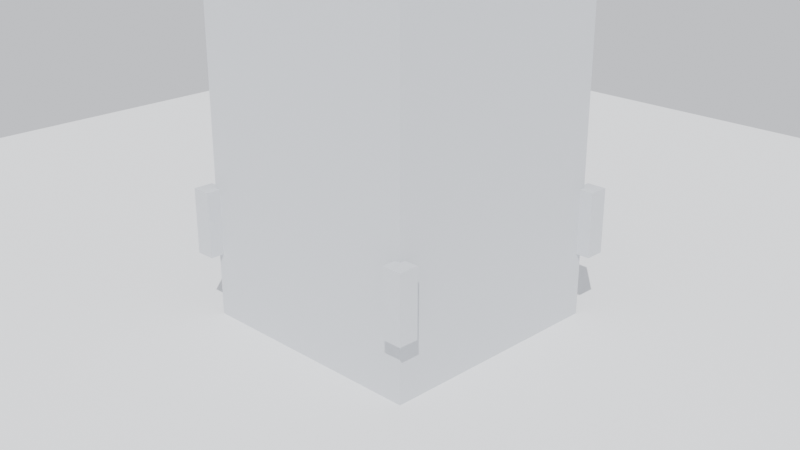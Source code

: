 # Source: church_spire_lowpoly.blend  (saved by Blender 4.0.36; exported with 4.5.12 LTS)
import bpy
from mathutils import Matrix  # noqa: F401  (used for matrix-valued properties, if any)

bpy.ops.wm.read_factory_settings(use_empty=True)
scene = bpy.context.scene
scene.name = 'Scene'

# ---- materials (node trees are filled in below, after node groups)
mat_stone = bpy.data.materials.new('Stone')
mat_stone.use_transparent_shadow = False
mat_roof = bpy.data.materials.new('Roof')
mat_roof.use_transparent_shadow = False
mat_metal = bpy.data.materials.new('Metal')
mat_metal.use_transparent_shadow = False
mat_groundmat = bpy.data.materials.new('GroundMat')
mat_groundmat.use_transparent_shadow = False

# ---- material node trees
mat_stone.use_nodes = True; mat_stone.node_tree.nodes.clear()
_N = mat_stone.node_tree.nodes; _L = mat_stone.node_tree.links
n0 = _N.new('ShaderNodeBsdfPrincipled'); n0.name = 'Principled BSDF'; n0.location = (10, 300)
n0.inputs[0].default_value = (0.62, 0.64, 0.67, 1.0)
n0.inputs[2].default_value = 0.85
n0.inputs[3].default_value = 1.45
n1 = _N.new('ShaderNodeOutputMaterial'); n1.name = 'Material Output'; n1.location = (300, 300)
_L.new(n0.outputs[0], n1.inputs[0])
n1.is_active_output = True
mat_roof.use_nodes = True; mat_roof.node_tree.nodes.clear()
_N = mat_roof.node_tree.nodes; _L = mat_roof.node_tree.links
n0 = _N.new('ShaderNodeBsdfPrincipled'); n0.name = 'Principled BSDF'; n0.location = (10, 300)
n0.inputs[0].default_value = (0.24, 0.26, 0.3, 1.0)
n0.inputs[2].default_value = 0.7
n0.inputs[3].default_value = 1.45
n1 = _N.new('ShaderNodeOutputMaterial'); n1.name = 'Material Output'; n1.location = (300, 300)
_L.new(n0.outputs[0], n1.inputs[0])
n1.is_active_output = True
mat_metal.use_nodes = True; mat_metal.node_tree.nodes.clear()
_N = mat_metal.node_tree.nodes; _L = mat_metal.node_tree.links
n0 = _N.new('ShaderNodeBsdfPrincipled'); n0.name = 'Principled BSDF'; n0.location = (10, 300)
n0.inputs[0].default_value = (0.75, 0.7, 0.55, 1.0)
n0.inputs[1].default_value = 0.7
n0.inputs[2].default_value = 0.3
n0.inputs[3].default_value = 1.45
n1 = _N.new('ShaderNodeOutputMaterial'); n1.name = 'Material Output'; n1.location = (300, 300)
_L.new(n0.outputs[0], n1.inputs[0])
n1.is_active_output = True
mat_groundmat.use_nodes = True; mat_groundmat.node_tree.nodes.clear()
_N = mat_groundmat.node_tree.nodes; _L = mat_groundmat.node_tree.links
n0 = _N.new('ShaderNodeBsdfPrincipled'); n0.name = 'Principled BSDF'; n0.location = (10, 300)
n0.inputs[0].default_value = (0.86, 0.87, 0.88, 1.0)
n0.inputs[2].default_value = 0.95
n0.inputs[3].default_value = 1.45
n1 = _N.new('ShaderNodeOutputMaterial'); n1.name = 'Material Output'; n1.location = (300, 300)
_L.new(n0.outputs[0], n1.inputs[0])
n1.is_active_output = True

# ---- world
world_world = bpy.data.worlds.new('World'); scene.world = world_world
world_world.use_nodes = True; world_world.node_tree.nodes.clear()
_N = world_world.node_tree.nodes; _L = world_world.node_tree.links
n0 = _N.new('ShaderNodeBackground'); n0.name = 'Background'; n0.location = (10, 300)
n0.inputs[0].default_value = (0.92, 0.94, 1.0, 1.0)
n0.inputs[1].default_value = 0.9
n1 = _N.new('ShaderNodeOutputWorld'); n1.name = 'World Output'; n1.location = (300, 300)
_L.new(n0.outputs[0], n1.inputs[0])
n1.is_active_output = True
world_world.use_sun_shadow = False
world_world.sun_shadow_jitter_overblur = 0.0

# ---- cameras
cam_camera = bpy.data.cameras.new('Camera')

# ---- lights
light_sun = bpy.data.lights.new('Sun', 'SUN')
light_sun.transmission_factor = 0.0
light_sun.energy = 4.0

# ---- meshes
me_cube = bpy.data.meshes.new('Cube')
me_cube.from_pydata([(-1.0, -1.0, -1.0), (-1.0, -1.0, 1.0), (-1.0, 1.0, -1.0), (-1.0, 1.0, 1.0), (1.0, -1.0, -1.0), (1.0, -1.0, 1.0), (1.0, 1.0, -1.0), (1.0, 1.0, 1.0)], [], [(0, 1, 3, 2), (2, 3, 7, 6), (6, 7, 5, 4), (4, 5, 1, 0), (2, 6, 4, 0), (7, 3, 1, 5)])
_uv = me_cube.uv_layers.new(name='UVMap')
_uv.uv.foreach_set('vector', [0.375, 0.0, 0.625, 0.0, 0.625, 0.25, 0.375, 0.25, 0.375, 0.25, 0.625, 0.25, 0.625, 0.5, 0.375, 0.5, 0.375, 0.5, 0.625, 0.5, 0.625, 0.75, 0.375, 0.75, 0.375, 0.75, 0.625, 0.75, 0.625, 1.0, 0.375, 1.0, 0.125, 0.5, 0.375, 0.5, 0.375, 0.75, 0.125, 0.75, 0.625, 0.5, 0.875, 0.5, 0.875, 0.75, 0.625, 0.75])
me_cube.materials.append(mat_stone)
me_cube.update()
me_cube_001 = bpy.data.meshes.new('Cube.001')
me_cube_001.from_pydata([(-1.0, -1.0, -1.0), (-1.0, -1.0, 1.0), (-1.0, 1.0, -1.0), (-1.0, 1.0, 1.0), (1.0, -1.0, -1.0), (1.0, -1.0, 1.0), (1.0, 1.0, -1.0), (1.0, 1.0, 1.0)], [], [(0, 1, 3, 2), (2, 3, 7, 6), (6, 7, 5, 4), (4, 5, 1, 0), (2, 6, 4, 0), (7, 3, 1, 5)])
_uv = me_cube_001.uv_layers.new(name='UVMap')
_uv.uv.foreach_set('vector', [0.375, 0.0, 0.625, 0.0, 0.625, 0.25, 0.375, 0.25, 0.375, 0.25, 0.625, 0.25, 0.625, 0.5, 0.375, 0.5, 0.375, 0.5, 0.625, 0.5, 0.625, 0.75, 0.375, 0.75, 0.375, 0.75, 0.625, 0.75, 0.625, 1.0, 0.375, 1.0, 0.125, 0.5, 0.375, 0.5, 0.375, 0.75, 0.125, 0.75, 0.625, 0.5, 0.875, 0.5, 0.875, 0.75, 0.625, 0.75])
me_cube_001.materials.append(mat_stone)
me_cube_001.update()
me_cone = bpy.data.meshes.new('Cone')
me_cone.from_pydata([(0.0, 1.25, -0.95), (0.0, 0.7, 0.95), (0.8839, 0.8839, -0.95), (0.495, 0.495, 0.95), (1.25, 0.0, -0.95), (0.7, 0.0, 0.95), (0.8839, -0.8839, -0.95), (0.495, -0.495, 0.95), (0.0, -1.25, -0.95), (0.0, -0.7, 0.95), (-0.8839, -0.8839, -0.95), (-0.495, -0.495, 0.95), (-1.25, 0.0, -0.95), (-0.7, 0.0, 0.95), (-0.8839, 0.8839, -0.95), (-0.495, 0.495, 0.95)], [], [(0, 1, 3, 2), (2, 3, 5, 4), (4, 5, 7, 6), (6, 7, 9, 8), (8, 9, 11, 10), (10, 11, 13, 12), (3, 1, 15, 13, 11, 9, 7, 5), (12, 13, 15, 14), (14, 15, 1, 0), (0, 2, 4, 6, 8, 10, 12, 14)])
_uv = me_cone.uv_layers.new(name='UVMap')
_uv.uv.foreach_set('vector', [1.0, 0.5, 1.0, 1.0, 0.875, 1.0, 0.875, 0.5, 0.875, 0.5, 0.875, 1.0, 0.75, 1.0, 0.75, 0.5, 0.75, 0.5, 0.75, 1.0, 0.625, 1.0, 0.625, 0.5, 0.625, 0.5, 0.625, 1.0, 0.5, 1.0, 0.5, 0.5, 0.5, 0.5, 0.5, 1.0, 0.375, 1.0, 0.375, 0.5, 0.375, 0.5, 0.375, 1.0, 0.25, 1.0, 0.25, 0.5, 0.4197, 0.4197, 0.25, 0.49, 0.08029, 0.4197, 0.01, 0.25, 0.08029, 0.08029, 0.25, 0.01, 0.4197, 0.08029, 0.49, 0.25, 0.25, 0.5, 0.25, 1.0, 0.125, 1.0, 0.125, 0.5, 0.125, 0.5, 0.125, 1.0, 0.0, 1.0, 0.0, 0.5, 0.75, 0.49, 0.9197, 0.4197, 0.99, 0.25, 0.9197, 0.08029, 0.75, 0.01, 0.5803, 0.08029, 0.51, 0.25, 0.5803, 0.4197])
me_cone.materials.append(mat_roof)
me_cone.update()
me_cone_001 = bpy.data.meshes.new('Cone.001')
me_cone_001.from_pydata([(0.0, 0.78, -2.4), (0.0, 0.05, 2.4), (0.5515, 0.5515, -2.4), (0.03536, 0.03536, 2.4), (0.78, 0.0, -2.4), (0.05, 0.0, 2.4), (0.5515, -0.5515, -2.4), (0.03536, -0.03536, 2.4), (0.0, -0.78, -2.4), (0.0, -0.05, 2.4), (-0.5515, -0.5515, -2.4), (-0.03536, -0.03536, 2.4), (-0.78, 0.0, -2.4), (-0.05, 0.0, 2.4), (-0.5515, 0.5515, -2.4), (-0.03536, 0.03536, 2.4)], [], [(0, 1, 3, 2), (2, 3, 5, 4), (4, 5, 7, 6), (6, 7, 9, 8), (8, 9, 11, 10), (10, 11, 13, 12), (3, 1, 15, 13, 11, 9, 7, 5), (12, 13, 15, 14), (14, 15, 1, 0), (0, 2, 4, 6, 8, 10, 12, 14)])
_uv = me_cone_001.uv_layers.new(name='UVMap')
_uv.uv.foreach_set('vector', [1.0, 0.5, 1.0, 1.0, 0.875, 1.0, 0.875, 0.5, 0.875, 0.5, 0.875, 1.0, 0.75, 1.0, 0.75, 0.5, 0.75, 0.5, 0.75, 1.0, 0.625, 1.0, 0.625, 0.5, 0.625, 0.5, 0.625, 1.0, 0.5, 1.0, 0.5, 0.5, 0.5, 0.5, 0.5, 1.0, 0.375, 1.0, 0.375, 0.5, 0.375, 0.5, 0.375, 1.0, 0.25, 1.0, 0.25, 0.5, 0.4197, 0.4197, 0.25, 0.49, 0.08029, 0.4197, 0.01, 0.25, 0.08029, 0.08029, 0.25, 0.01, 0.4197, 0.08029, 0.49, 0.25, 0.25, 0.5, 0.25, 1.0, 0.125, 1.0, 0.125, 0.5, 0.125, 0.5, 0.125, 1.0, 0.0, 1.0, 0.0, 0.5, 0.75, 0.49, 0.9197, 0.4197, 0.99, 0.25, 0.9197, 0.08029, 0.75, 0.01, 0.5803, 0.08029, 0.51, 0.25, 0.5803, 0.4197])
me_cone_001.materials.append(mat_roof)
me_cone_001.update()
me_sphere = bpy.data.meshes.new('Sphere')
me_sphere.from_pydata([(0.0, 0.1039, 0.06), (0.0, 0.12, 0.0), (0.0, 0.1039, -0.06), (0.03, 0.05196, 0.1039), (0.05196, 0.09, 0.06), (0.06, 0.1039, 0.0), (0.05196, 0.09, -0.06), (0.03, 0.05196, -0.1039), (0.05196, 0.03, 0.1039), (0.09, 0.05196, 0.06), (0.1039, 0.06, 0.0), (0.09, 0.05196, -0.06), (0.05196, 0.03, -0.1039), (0.06, -1.863e-09, 0.1039), (0.1039, -3.725e-09, 0.06), (0.12, -3.725e-09, 0.0), (0.1039, -3.725e-09, -0.06), (0.06, -1.863e-09, -0.1039), (0.05196, -0.03, 0.1039), (0.09, -0.05196, 0.06), (0.1039, -0.06, 0.0), (0.09, -0.05196, -0.06), (0.05196, -0.03, -0.1039), (0.03, -0.05196, 0.1039), (0.05196, -0.09, 0.06), (0.06, -0.1039, 0.0), (0.05196, -0.09, -0.06), (0.03, -0.05196, -0.1039), (-3.725e-09, -0.06, 0.1039), (-7.451e-09, -0.1039, 0.06), (-7.451e-09, -0.12, 0.0), (-7.451e-09, -0.1039, -0.06), (-3.725e-09, -0.06, -0.1039), (0.0, 0.0, 0.12), (-0.03, -0.05196, 0.1039), (-0.05196, -0.09, 0.06), (-0.06, -0.1039, 0.0), (-0.05196, -0.09, -0.06), (-0.03, -0.05196, -0.1039), (-0.05196, -0.03, 0.1039), (-0.09, -0.05196, 0.06), (-0.1039, -0.06, 0.0), (-0.09, -0.05196, -0.06), (-0.05196, -0.03, -0.1039), (0.0, 0.0, -0.12), (-0.06, 9.313e-09, 0.1039), (-0.1039, 1.863e-08, 0.06), (-0.12, 1.863e-08, 0.0), (-0.1039, 1.863e-08, -0.06), (-0.06, 9.313e-09, -0.1039), (-0.05196, 0.03, 0.1039), (-0.09, 0.05196, 0.06), (-0.1039, 0.06, 0.0), (-0.09, 0.05196, -0.06), (-0.05196, 0.03, -0.1039), (-0.03, 0.05196, 0.1039), (-0.05196, 0.09, 0.06), (-0.06, 0.1039, 0.0), (-0.05196, 0.09, -0.06), (-0.03, 0.05196, -0.1039), (1.304e-08, 0.06, 0.1039), (1.304e-08, 0.06, -0.1039)], [], [(61, 2, 6, 7), (1, 0, 4, 5), (60, 33, 3), (44, 61, 7), (2, 1, 5, 6), (0, 60, 3, 4), (44, 7, 12), (6, 5, 10, 11), (4, 3, 8, 9), (7, 6, 11, 12), (5, 4, 9, 10), (3, 33, 8), (44, 12, 17), (11, 10, 15, 16), (9, 8, 13, 14), (12, 11, 16, 17), (10, 9, 14, 15), (8, 33, 13), (44, 17, 22), (16, 15, 20, 21), (14, 13, 18, 19), (17, 16, 21, 22), (15, 14, 19, 20), (13, 33, 18), (21, 20, 25, 26), (19, 18, 23, 24), (22, 21, 26, 27), (20, 19, 24, 25), (18, 33, 23), (44, 22, 27), (24, 23, 28, 29), (27, 26, 31, 32), (25, 24, 29, 30), (23, 33, 28), (44, 27, 32), (26, 25, 30, 31), (32, 31, 37, 38), (30, 29, 35, 36), (28, 33, 34), (44, 32, 38), (31, 30, 36, 37), (29, 28, 34, 35), (38, 37, 42, 43), (36, 35, 40, 41), (34, 33, 39), (44, 38, 43), (37, 36, 41, 42), (35, 34, 39, 40), (43, 42, 48, 49), (41, 40, 46, 47), (39, 33, 45), (44, 43, 49), (42, 41, 47, 48), (40, 39, 45, 46), (49, 48, 53, 54), (47, 46, 51, 52), (45, 33, 50), (44, 49, 54), (48, 47, 52, 53), (46, 45, 50, 51), (52, 51, 56, 57), (50, 33, 55), (44, 54, 59), (53, 52, 57, 58), (51, 50, 55, 56), (54, 53, 58, 59), (55, 33, 60), (44, 59, 61), (58, 57, 1, 2), (56, 55, 60, 0), (59, 58, 2, 61), (57, 56, 0, 1)])
_uv = me_sphere.uv_layers.new(name='UVMap')
_uv.uv.foreach_set('vector', [0.75, 0.1667, 0.75, 0.3333, 0.6667, 0.3333, 0.6667, 0.1667, 0.75, 0.5, 0.75, 0.6667, 0.6667, 0.6667, 0.6667, 0.5, 0.75, 0.8333, 0.7083, 1.0, 0.6667, 0.8333, 0.7083, 0.0, 0.75, 0.1667, 0.6667, 0.1667, 0.75, 0.3333, 0.75, 0.5, 0.6667, 0.5, 0.6667, 0.3333, 0.75, 0.6667, 0.75, 0.8333, 0.6667, 0.8333, 0.6667, 0.6667, 0.625, 0.0, 0.6667, 0.1667, 0.5833, 0.1667, 0.6667, 0.3333, 0.6667, 0.5, 0.5833, 0.5, 0.5833, 0.3333, 0.6667, 0.6667, 0.6667, 0.8333, 0.5833, 0.8333, 0.5833, 0.6667, 0.6667, 0.1667, 0.6667, 0.3333, 0.5833, 0.3333, 0.5833, 0.1667, 0.6667, 0.5, 0.6667, 0.6667, 0.5833, 0.6667, 0.5833, 0.5, 0.6667, 0.8333, 0.625, 1.0, 0.5833, 0.8333, 0.5417, 0.0, 0.5833, 0.1667, 0.5, 0.1667, 0.5833, 0.3333, 0.5833, 0.5, 0.5, 0.5, 0.5, 0.3333, 0.5833, 0.6667, 0.5833, 0.8333, 0.5, 0.8333, 0.5, 0.6667, 0.5833, 0.1667, 0.5833, 0.3333, 0.5, 0.3333, 0.5, 0.1667, 0.5833, 0.5, 0.5833, 0.6667, 0.5, 0.6667, 0.5, 0.5, 0.5833, 0.8333, 0.5417, 1.0, 0.5, 0.8333, 0.4583, 0.0, 0.5, 0.1667, 0.4167, 0.1667, 0.5, 0.3333, 0.5, 0.5, 0.4167, 0.5, 0.4167, 0.3333, 0.5, 0.6667, 0.5, 0.8333, 0.4167, 0.8333, 0.4167, 0.6667, 0.5, 0.1667, 0.5, 0.3333, 0.4167, 0.3333, 0.4167, 0.1667, 0.5, 0.5, 0.5, 0.6667, 0.4167, 0.6667, 0.4167, 0.5, 0.5, 0.8333, 0.4583, 1.0, 0.4167, 0.8333, 0.4167, 0.3333, 0.4167, 0.5, 0.3333, 0.5, 0.3333, 0.3333, 0.4167, 0.6667, 0.4167, 0.8333, 0.3333, 0.8333, 0.3333, 0.6667, 0.4167, 0.1667, 0.4167, 0.3333, 0.3333, 0.3333, 0.3333, 0.1667, 0.4167, 0.5, 0.4167, 0.6667, 0.3333, 0.6667, 0.3333, 0.5, 0.4167, 0.8333, 0.375, 1.0, 0.3333, 0.8333, 0.375, 0.0, 0.4167, 0.1667, 0.3333, 0.1667, 0.3333, 0.6667, 0.3333, 0.8333, 0.25, 0.8333, 0.25, 0.6667, 0.3333, 0.1667, 0.3333, 0.3333, 0.25, 0.3333, 0.25, 0.1667, 0.3333, 0.5, 0.3333, 0.6667, 0.25, 0.6667, 0.25, 0.5, 0.3333, 0.8333, 0.2917, 1.0, 0.25, 0.8333, 0.2917, 0.0, 0.3333, 0.1667, 0.25, 0.1667, 0.3333, 0.3333, 0.3333, 0.5, 0.25, 0.5, 0.25, 0.3333, 0.25, 0.1667, 0.25, 0.3333, 0.1667, 0.3333, 0.1667, 0.1667, 0.25, 0.5, 0.25, 0.6667, 0.1667, 0.6667, 0.1667, 0.5, 0.25, 0.8333, 0.2083, 1.0, 0.1667, 0.8333, 0.2083, 0.0, 0.25, 0.1667, 0.1667, 0.1667, 0.25, 0.3333, 0.25, 0.5, 0.1667, 0.5, 0.1667, 0.3333, 0.25, 0.6667, 0.25, 0.8333, 0.1667, 0.8333, 0.1667, 0.6667, 0.1667, 0.1667, 0.1667, 0.3333, 0.08333, 0.3333, 0.08333, 0.1667, 0.1667, 0.5, 0.1667, 0.6667, 0.08333, 0.6667, 0.08333, 0.5, 0.1667, 0.8333, 0.125, 1.0, 0.08333, 0.8333, 0.125, 0.0, 0.1667, 0.1667, 0.08333, 0.1667, 0.1667, 0.3333, 0.1667, 0.5, 0.08333, 0.5, 0.08333, 0.3333, 0.1667, 0.6667, 0.1667, 0.8333, 0.08333, 0.8333, 0.08333, 0.6667, 0.08333, 0.1667, 0.08333, 0.3333, 0.0, 0.3333, 0.0, 0.1667, 0.08333, 0.5, 0.08333, 0.6667, 0.0, 0.6667, 0.0, 0.5, 0.08333, 0.8333, 0.04167, 1.0, 0.0, 0.8333, 0.04167, 0.0, 0.08333, 0.1667, 0.0, 0.1667, 0.08333, 0.3333, 0.08333, 0.5, 0.0, 0.5, 0.0, 0.3333, 0.08333, 0.6667, 0.08333, 0.8333, 0.0, 0.8333, 0.0, 0.6667, 1.0, 0.1667, 1.0, 0.3333, 0.9167, 0.3333, 0.9167, 0.1667, 1.0, 0.5, 1.0, 0.6667, 0.9167, 0.6667, 0.9167, 0.5, 1.0, 0.8333, 0.9583, 1.0, 0.9167, 0.8333, 0.9583, 0.0, 1.0, 0.1667, 0.9167, 0.1667, 1.0, 0.3333, 1.0, 0.5, 0.9167, 0.5, 0.9167, 0.3333, 1.0, 0.6667, 1.0, 0.8333, 0.9167, 0.8333, 0.9167, 0.6667, 0.9167, 0.5, 0.9167, 0.6667, 0.8333, 0.6667, 0.8333, 0.5, 0.9167, 0.8333, 0.875, 1.0, 0.8333, 0.8333, 0.875, 0.0, 0.9167, 0.1667, 0.8333, 0.1667, 0.9167, 0.3333, 0.9167, 0.5, 0.8333, 0.5, 0.8333, 0.3333, 0.9167, 0.6667, 0.9167, 0.8333, 0.8333, 0.8333, 0.8333, 0.6667, 0.9167, 0.1667, 0.9167, 0.3333, 0.8333, 0.3333, 0.8333, 0.1667, 0.8333, 0.8333, 0.7917, 1.0, 0.75, 0.8333, 0.7917, 0.0, 0.8333, 0.1667, 0.75, 0.1667, 0.8333, 0.3333, 0.8333, 0.5, 0.75, 0.5, 0.75, 0.3333, 0.8333, 0.6667, 0.8333, 0.8333, 0.75, 0.8333, 0.75, 0.6667, 0.8333, 0.1667, 0.8333, 0.3333, 0.75, 0.3333, 0.75, 0.1667, 0.8333, 0.5, 0.8333, 0.6667, 0.75, 0.6667, 0.75, 0.5])
me_sphere.materials.append(mat_metal)
me_sphere.update()
me_cube_002 = bpy.data.meshes.new('Cube.002')
me_cube_002.from_pydata([(-0.04, -0.04, -0.04), (-0.04, -0.04, 0.04), (-0.04, 0.04, -0.04), (-0.04, 0.04, 0.04), (0.04, -0.04, -0.04), (0.04, -0.04, 0.04), (0.04, 0.04, -0.04), (0.04, 0.04, 0.04)], [], [(0, 1, 3, 2), (2, 3, 7, 6), (6, 7, 5, 4), (4, 5, 1, 0), (2, 6, 4, 0), (7, 3, 1, 5)])
_uv = me_cube_002.uv_layers.new(name='UVMap')
_uv.uv.foreach_set('vector', [0.375, 0.0, 0.625, 0.0, 0.625, 0.25, 0.375, 0.25, 0.375, 0.25, 0.625, 0.25, 0.625, 0.5, 0.375, 0.5, 0.375, 0.5, 0.625, 0.5, 0.625, 0.75, 0.375, 0.75, 0.375, 0.75, 0.625, 0.75, 0.625, 1.0, 0.375, 1.0, 0.125, 0.5, 0.375, 0.5, 0.375, 0.75, 0.125, 0.75, 0.625, 0.5, 0.875, 0.5, 0.875, 0.75, 0.625, 0.75])
me_cube_002.materials.append(mat_stone)
me_cube_002.update()
me_cube_003 = bpy.data.meshes.new('Cube.003')
me_cube_003.from_pydata([(-0.04, -0.04, -0.04), (-0.04, -0.04, 0.04), (-0.04, 0.04, -0.04), (-0.04, 0.04, 0.04), (0.04, -0.04, -0.04), (0.04, -0.04, 0.04), (0.04, 0.04, -0.04), (0.04, 0.04, 0.04)], [], [(0, 1, 3, 2), (2, 3, 7, 6), (6, 7, 5, 4), (4, 5, 1, 0), (2, 6, 4, 0), (7, 3, 1, 5)])
_uv = me_cube_003.uv_layers.new(name='UVMap')
_uv.uv.foreach_set('vector', [0.375, 0.0, 0.625, 0.0, 0.625, 0.25, 0.375, 0.25, 0.375, 0.25, 0.625, 0.25, 0.625, 0.5, 0.375, 0.5, 0.375, 0.5, 0.625, 0.5, 0.625, 0.75, 0.375, 0.75, 0.375, 0.75, 0.625, 0.75, 0.625, 1.0, 0.375, 1.0, 0.125, 0.5, 0.375, 0.5, 0.375, 0.75, 0.125, 0.75, 0.625, 0.5, 0.875, 0.5, 0.875, 0.75, 0.625, 0.75])
me_cube_003.materials.append(mat_stone)
me_cube_003.update()
me_cube_004 = bpy.data.meshes.new('Cube.004')
me_cube_004.from_pydata([(-0.35, -0.35, -0.35), (-0.35, -0.35, 0.35), (-0.35, 0.35, -0.35), (-0.35, 0.35, 0.35), (0.35, -0.35, -0.35), (0.35, -0.35, 0.35), (0.35, 0.35, -0.35), (0.35, 0.35, 0.35)], [], [(0, 1, 3, 2), (2, 3, 7, 6), (6, 7, 5, 4), (4, 5, 1, 0), (2, 6, 4, 0), (7, 3, 1, 5)])
_uv = me_cube_004.uv_layers.new(name='UVMap')
_uv.uv.foreach_set('vector', [0.375, 0.0, 0.625, 0.0, 0.625, 0.25, 0.375, 0.25, 0.375, 0.25, 0.625, 0.25, 0.625, 0.5, 0.375, 0.5, 0.375, 0.5, 0.625, 0.5, 0.625, 0.75, 0.375, 0.75, 0.375, 0.75, 0.625, 0.75, 0.625, 1.0, 0.375, 1.0, 0.125, 0.5, 0.375, 0.5, 0.375, 0.75, 0.125, 0.75, 0.625, 0.5, 0.875, 0.5, 0.875, 0.75, 0.625, 0.75])
me_cube_004.materials.append(mat_stone)
me_cube_004.update()
me_cube_005 = bpy.data.meshes.new('Cube.005')
me_cube_005.from_pydata([(-0.35, -0.35, -0.35), (-0.35, -0.35, 0.35), (-0.35, 0.35, -0.35), (-0.35, 0.35, 0.35), (0.35, -0.35, -0.35), (0.35, -0.35, 0.35), (0.35, 0.35, -0.35), (0.35, 0.35, 0.35)], [], [(0, 1, 3, 2), (2, 3, 7, 6), (6, 7, 5, 4), (4, 5, 1, 0), (2, 6, 4, 0), (7, 3, 1, 5)])
_uv = me_cube_005.uv_layers.new(name='UVMap')
_uv.uv.foreach_set('vector', [0.375, 0.0, 0.625, 0.0, 0.625, 0.25, 0.375, 0.25, 0.375, 0.25, 0.625, 0.25, 0.625, 0.5, 0.375, 0.5, 0.375, 0.5, 0.625, 0.5, 0.625, 0.75, 0.375, 0.75, 0.375, 0.75, 0.625, 0.75, 0.625, 1.0, 0.375, 1.0, 0.125, 0.5, 0.375, 0.5, 0.375, 0.75, 0.125, 0.75, 0.625, 0.5, 0.875, 0.5, 0.875, 0.75, 0.625, 0.75])
me_cube_005.materials.append(mat_stone)
me_cube_005.update()
me_cube_006 = bpy.data.meshes.new('Cube.006')
me_cube_006.from_pydata([(-0.35, -0.35, -0.35), (-0.35, -0.35, 0.35), (-0.35, 0.35, -0.35), (-0.35, 0.35, 0.35), (0.35, -0.35, -0.35), (0.35, -0.35, 0.35), (0.35, 0.35, -0.35), (0.35, 0.35, 0.35)], [], [(0, 1, 3, 2), (2, 3, 7, 6), (6, 7, 5, 4), (4, 5, 1, 0), (2, 6, 4, 0), (7, 3, 1, 5)])
_uv = me_cube_006.uv_layers.new(name='UVMap')
_uv.uv.foreach_set('vector', [0.375, 0.0, 0.625, 0.0, 0.625, 0.25, 0.375, 0.25, 0.375, 0.25, 0.625, 0.25, 0.625, 0.5, 0.375, 0.5, 0.375, 0.5, 0.625, 0.5, 0.625, 0.75, 0.375, 0.75, 0.375, 0.75, 0.625, 0.75, 0.625, 1.0, 0.375, 1.0, 0.125, 0.5, 0.375, 0.5, 0.375, 0.75, 0.125, 0.75, 0.625, 0.5, 0.875, 0.5, 0.875, 0.75, 0.625, 0.75])
me_cube_006.materials.append(mat_stone)
me_cube_006.update()
me_cube_007 = bpy.data.meshes.new('Cube.007')
me_cube_007.from_pydata([(-0.35, -0.35, -0.35), (-0.35, -0.35, 0.35), (-0.35, 0.35, -0.35), (-0.35, 0.35, 0.35), (0.35, -0.35, -0.35), (0.35, -0.35, 0.35), (0.35, 0.35, -0.35), (0.35, 0.35, 0.35)], [], [(0, 1, 3, 2), (2, 3, 7, 6), (6, 7, 5, 4), (4, 5, 1, 0), (2, 6, 4, 0), (7, 3, 1, 5)])
_uv = me_cube_007.uv_layers.new(name='UVMap')
_uv.uv.foreach_set('vector', [0.375, 0.0, 0.625, 0.0, 0.625, 0.25, 0.375, 0.25, 0.375, 0.25, 0.625, 0.25, 0.625, 0.5, 0.375, 0.5, 0.375, 0.5, 0.625, 0.5, 0.625, 0.75, 0.375, 0.75, 0.375, 0.75, 0.625, 0.75, 0.625, 1.0, 0.375, 1.0, 0.125, 0.5, 0.375, 0.5, 0.375, 0.75, 0.125, 0.75, 0.625, 0.5, 0.875, 0.5, 0.875, 0.75, 0.625, 0.75])
me_cube_007.materials.append(mat_stone)
me_cube_007.update()
me_plane = bpy.data.meshes.new('Plane')
me_plane.from_pydata([(-10.0, -10.0, 0.0), (10.0, -10.0, 0.0), (-10.0, 10.0, 0.0), (10.0, 10.0, 0.0)], [], [(0, 1, 3, 2)])
_uv = me_plane.uv_layers.new(name='UVMap')
_uv.uv.foreach_set('vector', [0.0, 0.0, 1.0, 0.0, 1.0, 1.0, 0.0, 1.0])
me_plane.materials.append(mat_groundmat)
me_plane.update()

# ---- objects
ob_spire_tower = bpy.data.objects.new('Spire_Tower', me_cube)
ob_spire_upper = bpy.data.objects.new('Spire_Upper', me_cube_001)
ob_spire_rooflower = bpy.data.objects.new('Spire_RoofLower', me_cone)
ob_spire_main = bpy.data.objects.new('Spire_Main', me_cone_001)
ob_spire_finialball = bpy.data.objects.new('Spire_FinialBall', me_sphere)
ob_cube = bpy.data.objects.new('Cube', me_cube_002)
ob_cube_001 = bpy.data.objects.new('Cube.001', me_cube_003)
ob_cube_002 = bpy.data.objects.new('Cube.002', me_cube_004)
ob_cube_003 = bpy.data.objects.new('Cube.003', me_cube_005)
ob_cube_004 = bpy.data.objects.new('Cube.004', me_cube_006)
ob_cube_005 = bpy.data.objects.new('Cube.005', me_cube_007)
ob_ground = bpy.data.objects.new('Ground', me_plane)
ob_churchspire = bpy.data.objects.new('ChurchSpire', None)
ob_camera = bpy.data.objects.new('Camera', cam_camera)
ob_sun = bpy.data.objects.new('Sun', light_sun)

# ---- transforms, parenting, visibility, modifiers, constraints
ob_spire_tower.parent = ob_churchspire
ob_spire_tower.location = (0.0, 0.0, 2.2)
ob_spire_tower.scale = (1.5, 1.5, 2.2)
ob_spire_upper.parent = ob_churchspire
ob_spire_upper.location = (0.0, 0.0, 5.05)
ob_spire_upper.scale = (1.2, 1.2, 0.65)
ob_spire_rooflower.parent = ob_churchspire
ob_spire_rooflower.location = (0.0, 0.0, 6.35)
ob_spire_main.parent = ob_churchspire
ob_spire_main.location = (0.0, 0.0, 9.7)
ob_spire_finialball.parent = ob_churchspire
ob_spire_finialball.location = (0.0, 0.0, 12.15)
ob_cube.parent = ob_churchspire
ob_cube.location = (0.0, 0.0, 12.45)
ob_cube.scale = (0.35, 0.35, 3.2)
ob_cube_001.parent = ob_churchspire
ob_cube_001.location = (0.0, 0.0, 12.46)
ob_cube_001.scale = (2.2, 0.35, 0.35)
ob_cube_002.parent = ob_churchspire
ob_cube_002.location = (-1.55, -1.55, 1.2)
ob_cube_002.scale = (0.35, 0.35, 1.15)
ob_cube_003.parent = ob_churchspire
ob_cube_003.location = (1.55, -1.55, 1.2)
ob_cube_003.scale = (0.35, 0.35, 1.15)
ob_cube_004.parent = ob_churchspire
ob_cube_004.location = (-1.55, 1.55, 1.2)
ob_cube_004.scale = (0.35, 0.35, 1.15)
ob_cube_005.parent = ob_churchspire
ob_cube_005.location = (1.55, 1.55, 1.2)
ob_cube_005.scale = (0.35, 0.35, 1.15)
ob_ground.location = (0.0, 0.0, 0.0)
ob_churchspire.location = (0.0, 0.0, 0.0)
ob_camera.location = (8.5, -8.5, 6.0)
ob_camera.rotation_euler = (1.187, 0.0, 0.7854)
ob_sun.location = (4.0, -4.0, 10.0)
ob_sun.rotation_euler = (0.6981, 0.08727, 0.6109)

# ---- collection membership
scene.collection.objects.link(ob_spire_tower)
scene.collection.objects.link(ob_spire_upper)
scene.collection.objects.link(ob_spire_rooflower)
scene.collection.objects.link(ob_spire_main)
scene.collection.objects.link(ob_spire_finialball)
scene.collection.objects.link(ob_cube)
scene.collection.objects.link(ob_cube_001)
scene.collection.objects.link(ob_cube_002)
scene.collection.objects.link(ob_cube_003)
scene.collection.objects.link(ob_cube_004)
scene.collection.objects.link(ob_cube_005)
scene.collection.objects.link(ob_ground)
scene.collection.objects.link(ob_churchspire)
scene.collection.objects.link(ob_camera)
scene.collection.objects.link(ob_sun)

# ---- scene / render settings (as saved in the file)
scene.camera = ob_camera
scene.frame_start = 1; scene.frame_end = 250; scene.frame_set(1)
scene.render.engine = 'BLENDER_EEVEE_NEXT'
scene.render.resolution_x = 1280
scene.render.resolution_y = 720
scene.cycles.sampling_pattern = 'TABULATED_SOBOL'
bpy.context.view_layer.update()
